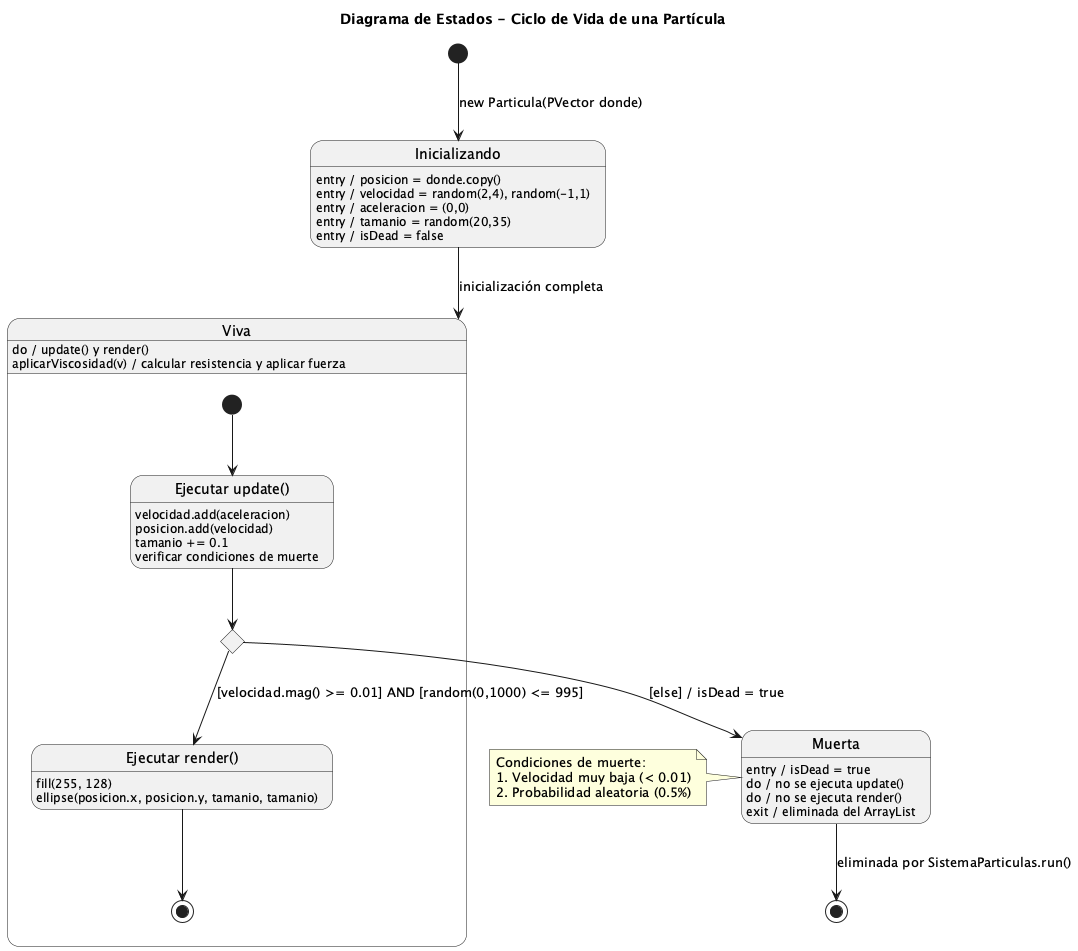

The diagram above was rendered by PlantUML. Its source (embedded in the PNG):
@startuml state_diagram

title Diagrama de Estados - Ciclo de Vida de una Partícula

[*] --> Inicializando : new Particula(PVector donde)

state Inicializando {
  Inicializando : entry / posicion = donde.copy()
  Inicializando : entry / velocidad = random(2,4), random(-1,1)
  Inicializando : entry / aceleracion = (0,0)
  Inicializando : entry / tamanio = random(20,35)
  Inicializando : entry / isDead = false
}

Inicializando --> Viva : inicialización completa

state Viva {
  Viva : do / update() y render()
  Viva : aplicarViscosidad(v) / calcular resistencia y aplicar fuerza
  
  state "Ejecutar update()" as update_activity {
    update_activity : velocidad.add(aceleracion)
    update_activity : posicion.add(velocidad)
    update_activity : tamanio += 0.1
    update_activity : verificar condiciones de muerte
  }
  
  state "Ejecutar render()" as render_activity {
    render_activity : fill(255, 128)
    render_activity : ellipse(posicion.x, posicion.y, tamanio, tamanio)
  }

  state decision_muerte <<choice>>
  
  [*] --> update_activity
  update_activity --> decision_muerte
  decision_muerte --> render_activity : [velocidad.mag() >= 0.01] AND [random(0,1000) <= 995]
  decision_muerte --> Muerta : [else] / isDead = true
  render_activity --> [*]
}

state Muerta {
  Muerta : entry / isDead = true
  Muerta : do / no se ejecuta update()
  Muerta : do / no se ejecuta render()
  Muerta : exit / eliminada del ArrayList
}

Muerta --> [*] : eliminada por SistemaParticulas.run()

note left of Muerta
  Condiciones de muerte:
  1. Velocidad muy baja (< 0.01)
  2. Probabilidad aleatoria (0.5%)
end note

@enduml